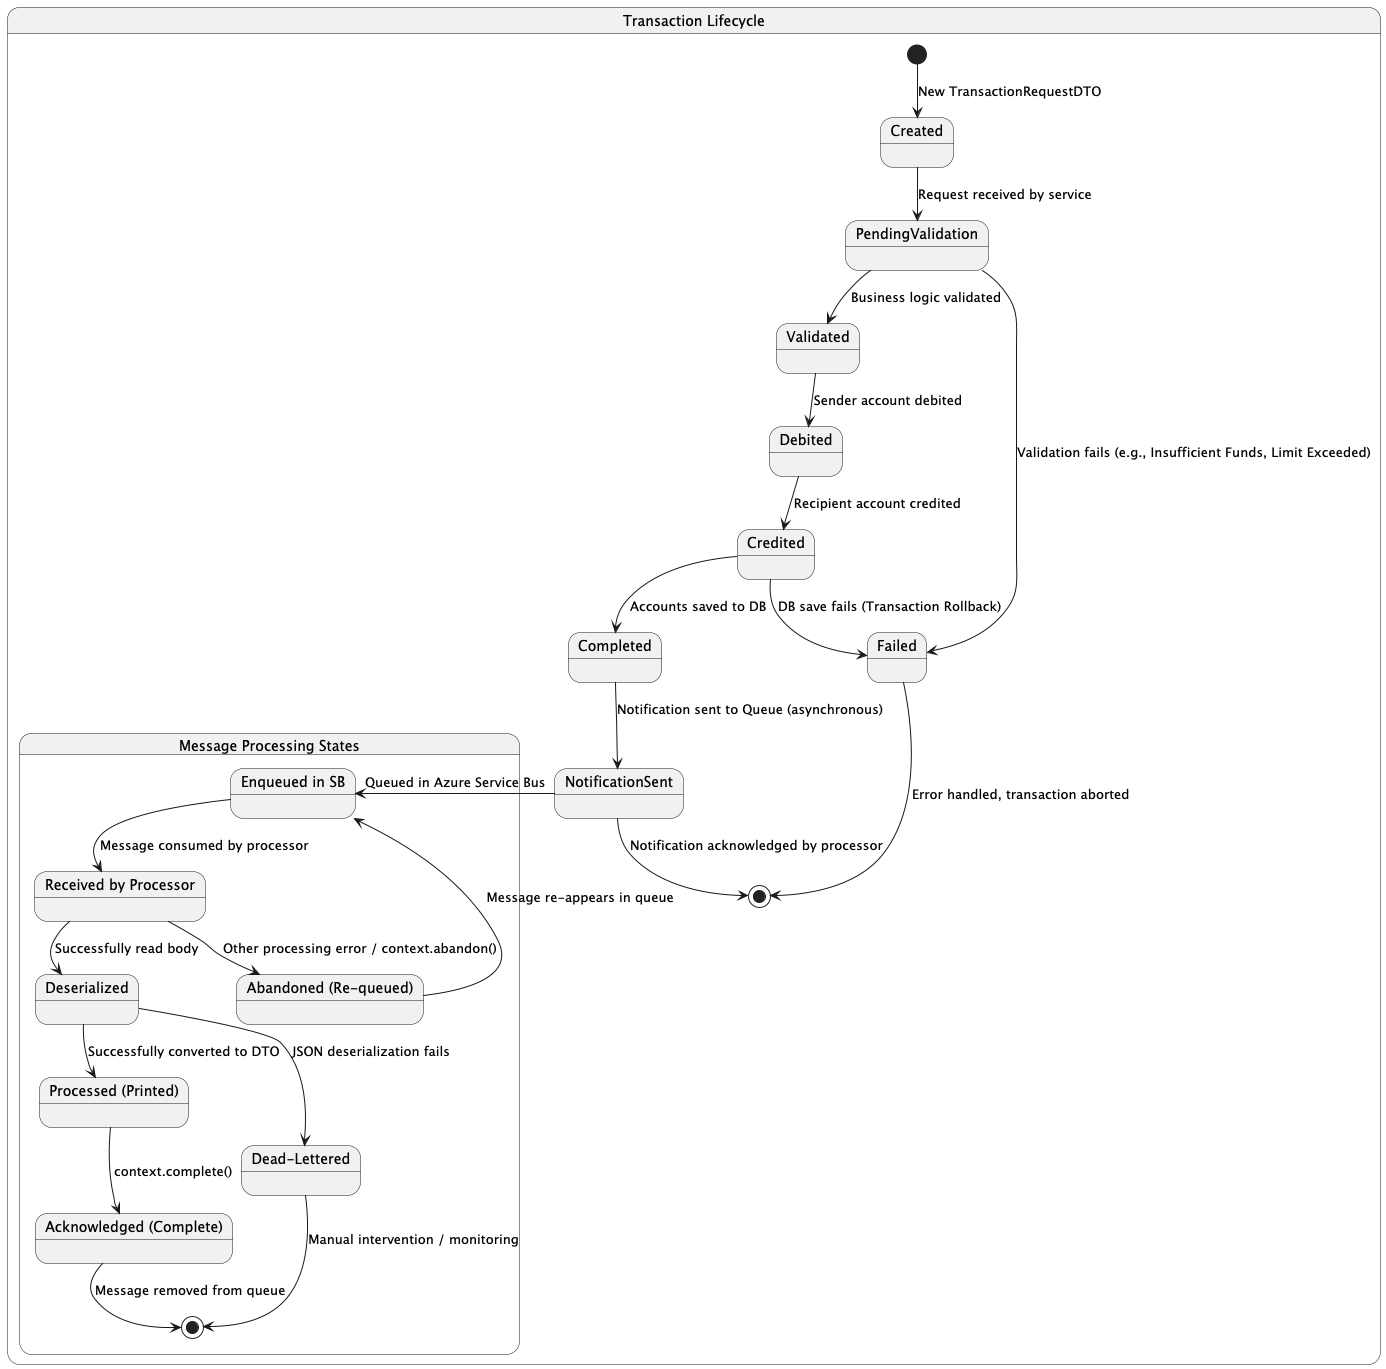

The diagram above was rendered by PlantUML. Its source (embedded in the PNG):
@startuml
state "Transaction Lifecycle" as TransactionLifecycle {
  state Created
  state PendingValidation
  state Validated
  state Debited
  state Credited
  state Completed
  state Failed
  state NotificationSent

  [*] --> Created : New TransactionRequestDTO

  Created --> PendingValidation : Request received by service

  PendingValidation --> Validated : Business logic validated
  PendingValidation --> Failed : Validation fails (e.g., Insufficient Funds, Limit Exceeded)

  Validated --> Debited : Sender account debited
  Debited --> Credited : Recipient account credited
  Credited --> Completed : Accounts saved to DB

  Completed --> NotificationSent : Notification sent to Queue (asynchronous)
  NotificationSent --> [*] : Notification acknowledged by processor

  Credited --> Failed : DB save fails (Transaction Rollback)

  Failed --> [*] : Error handled, transaction aborted

  ' State for message processing within Azure Service Bus
  state "Message Processing States" as MessageProcessing {
    state "Enqueued in SB" as SB_ENQUEUED
    state "Received by Processor" as SB_RECEIVED
    state "Deserialized" as SB_DESERIALIZED
    state "Processed (Printed)" as SB_PROCESSED
    state "Acknowledged (Complete)" as SB_ACKNOWLEDGED
    state "Dead-Lettered" as SB_DEADLETTERED
    state "Abandoned (Re-queued)" as SB_ABANDONED

    SB_ENQUEUED --> SB_RECEIVED : Message consumed by processor
    SB_RECEIVED --> SB_DESERIALIZED : Successfully read body
    SB_DESERIALIZED --> SB_PROCESSED : Successfully converted to DTO
    SB_PROCESSED --> SB_ACKNOWLEDGED : context.complete()

    SB_DESERIALIZED --> SB_DEADLETTERED : JSON deserialization fails
    SB_RECEIVED --> SB_ABANDONED : Other processing error / context.abandon()

    SB_DEADLETTERED --> [*] : Manual intervention / monitoring
    SB_ABANDONED --> SB_ENQUEUED : Message re-appears in queue

    SB_ACKNOWLEDGED --> [*] : Message removed from queue
  }

  NotificationSent -left-> SB_ENQUEUED : Queued in Azure Service Bus
}

@enduml